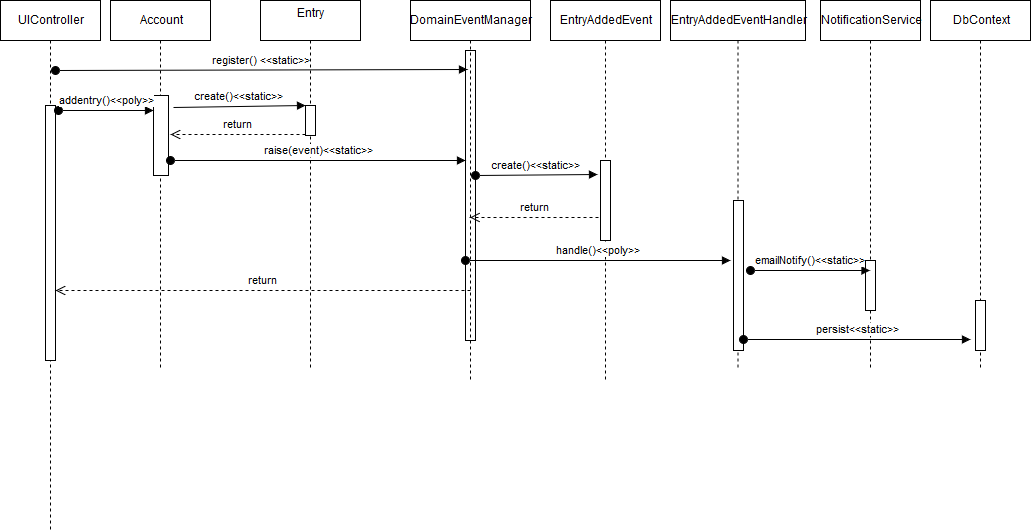

The diagram above was exported from draw.io. Its source (the exported page's mxGraphModel, read from the mxfile embedded in the PNG):
<mxGraphModel dx="876" dy="430" grid="1" gridSize="10" guides="1" tooltips="1" connect="1" arrows="1" fold="1" page="1" pageScale="1" pageWidth="850" pageHeight="1100" background="#ffffff" math="0" shadow="0">
  <root>
    <mxCell id="0" />
    <mxCell id="1" parent="0" />
    <mxCell id="13" value="UIController" style="shape=umlLifeline;perimeter=lifelinePerimeter;whiteSpace=wrap;html=1;container=1;collapsible=0;recursiveResize=0;outlineConnect=0;" vertex="1" parent="1">
      <mxGeometry x="20" y="40" width="100" height="530" as="geometry" />
    </mxCell>
    <mxCell id="22" value="" style="html=1;points=[];perimeter=orthogonalPerimeter;" vertex="1" parent="13">
      <mxGeometry x="45" y="105" width="10" height="255" as="geometry" />
    </mxCell>
    <mxCell id="15" value="Account" style="shape=umlLifeline;perimeter=lifelinePerimeter;whiteSpace=wrap;html=1;container=1;collapsible=0;recursiveResize=0;outlineConnect=0;" vertex="1" parent="1">
      <mxGeometry x="130" y="40" width="100" height="370" as="geometry" />
    </mxCell>
    <mxCell id="23" value="" style="html=1;points=[];perimeter=orthogonalPerimeter;" vertex="1" parent="15">
      <mxGeometry x="43" y="95" width="15" height="80" as="geometry" />
    </mxCell>
    <mxCell id="17" value="EntryAddedEvent" style="shape=umlLifeline;perimeter=lifelinePerimeter;whiteSpace=wrap;html=1;container=1;collapsible=0;recursiveResize=0;outlineConnect=0;" vertex="1" parent="1">
      <mxGeometry x="570" y="40" width="110" height="380" as="geometry" />
    </mxCell>
    <mxCell id="19" value="EntryAddedEventHandler" style="shape=umlLifeline;perimeter=lifelinePerimeter;whiteSpace=wrap;html=1;container=1;collapsible=0;recursiveResize=0;outlineConnect=0;" vertex="1" parent="1">
      <mxGeometry x="690" y="40" width="135" height="370" as="geometry" />
    </mxCell>
    <mxCell id="40" value="" style="html=1;points=[];perimeter=orthogonalPerimeter;" vertex="1" parent="19">
      <mxGeometry x="63" y="200" width="10" height="150" as="geometry" />
    </mxCell>
    <mxCell id="20" value="NotificationService" style="shape=umlLifeline;perimeter=lifelinePerimeter;whiteSpace=wrap;html=1;container=1;collapsible=0;recursiveResize=0;outlineConnect=0;" vertex="1" parent="1">
      <mxGeometry x="840" y="40" width="100" height="370" as="geometry" />
    </mxCell>
    <mxCell id="44" value="" style="html=1;points=[];perimeter=orthogonalPerimeter;" vertex="1" parent="20">
      <mxGeometry x="45" y="260" width="10" height="50" as="geometry" />
    </mxCell>
    <mxCell id="21" value="DbContext" style="shape=umlLifeline;perimeter=lifelinePerimeter;whiteSpace=wrap;html=1;container=1;collapsible=0;recursiveResize=0;outlineConnect=0;" vertex="1" parent="1">
      <mxGeometry x="950" y="40" width="100" height="370" as="geometry" />
    </mxCell>
    <mxCell id="47" value="" style="html=1;points=[];perimeter=orthogonalPerimeter;" vertex="1" parent="21">
      <mxGeometry x="45" y="300" width="10" height="50" as="geometry" />
    </mxCell>
    <mxCell id="24" value="addentry()&amp;lt;&amp;lt;poly&amp;gt;&amp;gt;" style="html=1;verticalAlign=bottom;startArrow=oval;endArrow=block;startSize=8;" edge="1" parent="1">
      <mxGeometry relative="1" as="geometry">
        <mxPoint x="78" y="150" as="sourcePoint" />
        <mxPoint x="173" y="150" as="targetPoint" />
        <Array as="points">
          <mxPoint x="133" y="150" />
        </Array>
      </mxGeometry>
    </mxCell>
    <mxCell id="26" value="Entry&lt;br&gt;&lt;br&gt;" style="shape=umlLifeline;perimeter=lifelinePerimeter;whiteSpace=wrap;html=1;container=1;collapsible=0;recursiveResize=0;outlineConnect=0;" vertex="1" parent="1">
      <mxGeometry x="280" y="40" width="100" height="370" as="geometry" />
    </mxCell>
    <mxCell id="30" value="" style="html=1;points=[];perimeter=orthogonalPerimeter;" vertex="1" parent="26">
      <mxGeometry x="45" y="105" width="10" height="30" as="geometry" />
    </mxCell>
    <mxCell id="31" value="create()&amp;lt;&amp;lt;static&amp;gt;&amp;gt;" style="html=1;verticalAlign=bottom;endArrow=block;entryX=0;entryY=0;exitX=1.333;exitY=0.15;exitPerimeter=0;" edge="1" target="30" parent="1" source="23">
      <mxGeometry relative="1" as="geometry">
        <mxPoint x="-50" y="360" as="sourcePoint" />
      </mxGeometry>
    </mxCell>
    <mxCell id="32" value="return" style="html=1;verticalAlign=bottom;endArrow=open;dashed=1;endSize=8;exitX=0;exitY=0.95;" edge="1" source="30" parent="1">
      <mxGeometry relative="1" as="geometry">
        <mxPoint x="190" y="174" as="targetPoint" />
      </mxGeometry>
    </mxCell>
    <mxCell id="33" value="" style="html=1;points=[];perimeter=orthogonalPerimeter;" vertex="1" parent="1">
      <mxGeometry x="485" y="90" width="10" height="290" as="geometry" />
    </mxCell>
    <mxCell id="34" value="raise(event)&amp;lt;&amp;lt;static&amp;gt;&amp;gt;" style="html=1;verticalAlign=bottom;startArrow=oval;endArrow=block;startSize=8;" edge="1" target="33" parent="1">
      <mxGeometry relative="1" as="geometry">
        <mxPoint x="190" y="200" as="sourcePoint" />
      </mxGeometry>
    </mxCell>
    <mxCell id="18" value="DomainEventManager" style="shape=umlLifeline;perimeter=lifelinePerimeter;whiteSpace=wrap;html=1;container=1;collapsible=0;recursiveResize=0;outlineConnect=0;size=40;" vertex="1" parent="1">
      <mxGeometry x="430" y="40" width="120" height="380" as="geometry" />
    </mxCell>
    <mxCell id="36" value="register() &amp;lt;&amp;lt;static&amp;gt;&amp;gt;" style="html=1;verticalAlign=bottom;startArrow=oval;startFill=1;endArrow=block;startSize=8;" edge="1" parent="1">
      <mxGeometry width="60" relative="1" as="geometry">
        <mxPoint x="75" y="110" as="sourcePoint" />
        <mxPoint x="487" y="109" as="targetPoint" />
      </mxGeometry>
    </mxCell>
    <mxCell id="37" value="" style="html=1;points=[];perimeter=orthogonalPerimeter;" vertex="1" parent="1">
      <mxGeometry x="620" y="200" width="10" height="80" as="geometry" />
    </mxCell>
    <mxCell id="39" value="create()&amp;lt;&amp;lt;static&amp;gt;&amp;gt;" style="html=1;verticalAlign=bottom;startArrow=oval;startFill=1;endArrow=block;startSize=8;entryX=-0.3;entryY=0.175;entryPerimeter=0;" edge="1" parent="1" target="37">
      <mxGeometry width="60" relative="1" as="geometry">
        <mxPoint x="495" y="215" as="sourcePoint" />
        <mxPoint x="555" y="215" as="targetPoint" />
      </mxGeometry>
    </mxCell>
    <mxCell id="45" value="emailNotify()&amp;lt;&amp;lt;static&amp;gt;&amp;gt;" style="html=1;verticalAlign=bottom;startArrow=oval;endArrow=block;startSize=8;" edge="1" target="20" parent="1">
      <mxGeometry relative="1" as="geometry">
        <mxPoint x="770" y="310" as="sourcePoint" />
        <Array as="points" />
      </mxGeometry>
    </mxCell>
    <mxCell id="50" value="return" style="html=1;verticalAlign=bottom;endArrow=open;dashed=1;endSize=8;" edge="1" parent="1" target="22">
      <mxGeometry relative="1" as="geometry">
        <mxPoint x="490" y="330" as="sourcePoint" />
        <mxPoint x="410" y="330" as="targetPoint" />
      </mxGeometry>
    </mxCell>
    <mxCell id="53" value="handle()&amp;lt;&amp;lt;poly&amp;gt;&amp;gt;" style="html=1;verticalAlign=bottom;startArrow=oval;startFill=1;endArrow=block;startSize=8;" edge="1" parent="1">
      <mxGeometry width="60" relative="1" as="geometry">
        <mxPoint x="485" y="300" as="sourcePoint" />
        <mxPoint x="750" y="300" as="targetPoint" />
      </mxGeometry>
    </mxCell>
    <mxCell id="57" value="persist&amp;lt;&amp;lt;static&amp;gt;&amp;gt;" style="html=1;verticalAlign=bottom;startArrow=oval;startFill=1;endArrow=block;startSize=8;exitX=1;exitY=0.927;exitPerimeter=0;" edge="1" parent="1" source="40">
      <mxGeometry width="60" relative="1" as="geometry">
        <mxPoint x="810" y="379" as="sourcePoint" />
        <mxPoint x="990" y="379" as="targetPoint" />
      </mxGeometry>
    </mxCell>
    <mxCell id="58" value="return" style="html=1;verticalAlign=bottom;endArrow=open;dashed=1;endSize=8;exitX=-0.2;exitY=0.713;exitPerimeter=0;" edge="1" parent="1" source="37" target="18">
      <mxGeometry relative="1" as="geometry">
        <mxPoint x="610" y="260" as="sourcePoint" />
        <mxPoint x="500" y="260" as="targetPoint" />
      </mxGeometry>
    </mxCell>
  </root>
</mxGraphModel>